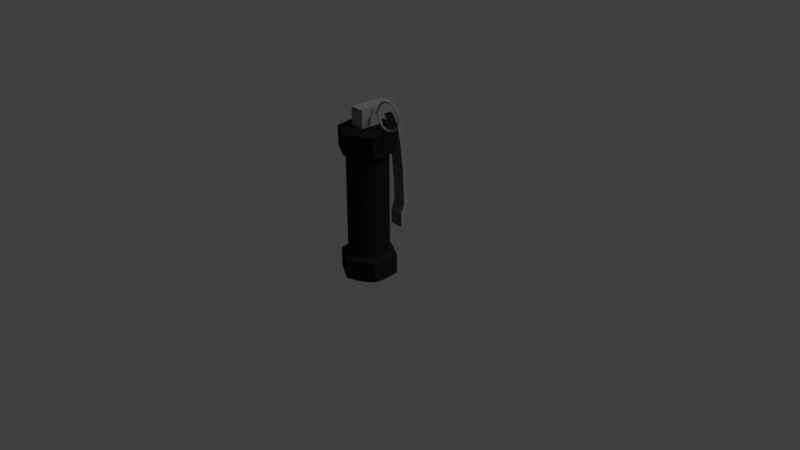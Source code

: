 # Source: flashbang1.blend  (saved by Blender 2.79.0; exported with 4.5.12 LTS)
import bpy
from mathutils import Matrix  # noqa: F401  (used for matrix-valued properties, if any)

bpy.ops.wm.read_factory_settings(use_empty=True)
scene = bpy.context.scene
scene.name = 'Scene'

# ---- collections
col_collection_1 = bpy.data.collections.new('Collection 1'); scene.collection.children.link(col_collection_1)

# ---- materials (node trees are filled in below, after node groups)
mat_metal = bpy.data.materials.new('metal')
mat_metal.alpha_threshold = 0.0
mat_metal.use_transparent_shadow = False
mat_metal.diffuse_color = (0.25, 0.25, 0.25, 1.0)
mat_metal.roughness = 0.5
mat_paint = bpy.data.materials.new('paint')
mat_paint.alpha_threshold = 0.0
mat_paint.use_transparent_shadow = False
mat_paint.diffuse_color = (0.0125, 0.0125, 0.0125, 1.0)
mat_paint.roughness = 0.5
mat_paint.specular_intensity = 0.125

# ---- node groups
ng_auto_smooth = bpy.data.node_groups.new('Auto Smooth', 'GeometryNodeTree')
_s = ng_auto_smooth.interface.new_socket(name='Geometry', in_out='OUTPUT', socket_type='NodeSocketGeometry')
_s = ng_auto_smooth.interface.new_socket(name='Geometry', in_out='INPUT', socket_type='NodeSocketGeometry')
_s = ng_auto_smooth.interface.new_socket(name='Angle', in_out='INPUT', socket_type='NodeSocketFloat')
_s.subtype = 'ANGLE'
_s.min_value = 0.0
_s.max_value = 3.142
ng_auto_smooth.is_modifier = True
_N = ng_auto_smooth.nodes; _L = ng_auto_smooth.links
n0 = _N.new('NodeGroupOutput'); n0.name = 'Group Output'; n0.location = (480, -100)
n1 = _N.new('NodeGroupInput'); n1.name = 'Group Input'; n1.location = (-420, -300)
n2 = _N.new('NodeGroupInput'); n2.name = 'Group Input.001'; n2.location = (-60, -100)
n3 = _N.new('GeometryNodeSetShadeSmooth'); n3.name = 'Set Shade Smooth'; n3.location = (120, -100)
n3.domain = 'EDGE'
n4 = _N.new('GeometryNodeSetShadeSmooth'); n4.name = 'Set Shade Smooth.001'; n4.location = (300, -100)
n5 = _N.new('GeometryNodeInputMeshEdgeAngle'); n5.name = 'Edge Angle'; n5.location = (-420, -220)
n6 = _N.new('GeometryNodeInputEdgeSmooth'); n6.name = 'Is Edge Smooth'; n6.location = (-60, -160)
n7 = _N.new('GeometryNodeInputShadeSmooth'); n7.name = 'Is Face Smooth'; n7.location = (-240, -340)
n8 = _N.new('FunctionNodeBooleanMath'); n8.name = 'Boolean Math'; n8.location = (-60, -220)
n9 = _N.new('FunctionNodeCompare'); n9.name = 'Compare'; n9.location = (-240, -180)
n9.operation = 'LESS_EQUAL'
_L.new(n5.outputs[0], n9.inputs[0])
_L.new(n4.outputs[0], n0.inputs[0])
_L.new(n1.outputs[1], n9.inputs[1])
_L.new(n9.outputs[0], n8.inputs[0])
_L.new(n7.outputs[0], n8.inputs[1])
_L.new(n2.outputs[0], n3.inputs[0])
_L.new(n6.outputs[0], n3.inputs[1])
_L.new(n3.outputs[0], n4.inputs[0])
_L.new(n8.outputs[0], n3.inputs[2])
n0.is_active_output = True

# ---- material node trees

# ---- world
world_world = bpy.data.worlds.new('World'); scene.world = world_world
world_world.color = (0.05088, 0.05088, 0.05088)
world_world.use_sun_shadow = False
world_world.sun_shadow_jitter_overblur = 0.0
world_world.cycles.sampling_method = 'MANUAL'

# ---- cameras
cam_camera = bpy.data.cameras.new('Camera')
cam_camera.clip_end = 100.0
cam_camera.lens = 35.0
cam_camera.sensor_width = 32.0
cam_camera.sensor_height = 18.0
cam_camera.ortho_scale = 7.314
cam_camera.dof.focus_distance = 0.0
cam_camera.dof.aperture_fstop = 128.0

# ---- lights
light_lamp = bpy.data.lights.new('Lamp', 'SUN')
light_lamp.transmission_factor = 0.0
light_lamp.cutoff_distance = 30.0
light_lamp.angle = 0.1993
light_lamp.energy = 1.0
light_lamp.shadow_buffer_clip_start = 1.001
light_lamp.shadow_soft_size = 0.1
light_lamp.shadow_cascade_max_distance = 1000.0

# ---- meshes
me_cylinder = bpy.data.meshes.new('Cylinder')
me_cylinder.from_pydata([(0.5625, 0.0, 1.95), (0.5562, -0.01083, 1.95), (0.5437, -0.01083, 1.95), (0.5375, -1.531e-18, 1.95), (0.5437, 0.01083, 1.95), (0.5562, 0.01083, 1.95), (0.5482, -1.169e-08, 2.022), (0.5425, -0.01083, 2.019), (0.5309, -0.01083, 2.015), (0.5251, -1.013e-08, 2.012), (0.5309, 0.01083, 2.015), (0.5425, 0.01083, 2.019), (0.5076, -2.16e-08, 2.083), (0.5032, -0.01083, 2.078), (0.4943, -0.01083, 2.069), (0.4899, -1.872e-08, 2.065), (0.4943, 0.01083, 2.069), (0.5032, 0.01083, 2.078), (0.4468, -2.822e-08, 2.123), (0.4444, -0.01083, 2.117), (0.4396, -0.01083, 2.106), (0.4372, -2.446e-08, 2.1), (0.4396, 0.01083, 2.106), (0.4444, 0.01083, 2.117), (0.375, -3.055e-08, 2.138), (0.375, -0.01083, 2.131), (0.375, -0.01083, 2.119), (0.375, -2.647e-08, 2.112), (0.375, 0.01083, 2.119), (0.375, 0.01083, 2.131), (0.3032, -2.822e-08, 2.123), (0.3056, -0.01083, 2.117), (0.3104, -0.01083, 2.106), (0.3128, -2.446e-08, 2.1), (0.3104, 0.01083, 2.106), (0.3056, 0.01083, 2.117), (0.2424, -2.16e-08, 2.083), (0.2468, -0.01083, 2.078), (0.2557, -0.01083, 2.069), (0.2601, -1.872e-08, 2.065), (0.2557, 0.01083, 2.069), (0.2468, 0.01083, 2.078), (0.2018, -1.169e-08, 2.022), (0.2075, -0.01083, 2.019), (0.2191, -0.01083, 2.015), (0.2249, -1.013e-08, 2.012), (0.2191, 0.01083, 2.015), (0.2075, 0.01083, 2.019), (0.1875, -2.671e-15, 1.95), (0.1938, -0.01083, 1.95), (0.2062, -0.01083, 1.95), (0.2125, -2.316e-15, 1.95), (0.2062, 0.01083, 1.95), (0.1938, 0.01083, 1.95), (0.2018, 1.169e-08, 1.878), (0.2075, -0.01083, 1.881), (0.2191, -0.01083, 1.885), (0.2249, 1.013e-08, 1.888), (0.2191, 0.01083, 1.885), (0.2075, 0.01083, 1.881), (0.2424, 2.16e-08, 1.817), (0.2468, -0.01083, 1.822), (0.2557, -0.01083, 1.831), (0.2601, 1.872e-08, 1.835), (0.2557, 0.01083, 1.831), (0.2468, 0.01083, 1.822), (0.3032, 2.822e-08, 1.777), (0.3056, -0.01083, 1.783), (0.3104, -0.01083, 1.794), (0.3128, 2.446e-08, 1.8), (0.3104, 0.01083, 1.794), (0.3056, 0.01083, 1.783), (0.375, 3.055e-08, 1.763), (0.375, -0.01083, 1.769), (0.375, -0.01083, 1.781), (0.375, 2.647e-08, 1.788), (0.375, 0.01083, 1.781), (0.375, 0.01083, 1.769), (0.4468, 2.822e-08, 1.777), (0.4444, -0.01083, 1.783), (0.4396, -0.01083, 1.794), (0.4372, 2.446e-08, 1.8), (0.4396, 0.01083, 1.794), (0.4444, 0.01083, 1.783), (0.5076, 2.16e-08, 1.817), (0.5032, -0.01083, 1.822), (0.4943, -0.01083, 1.831), (0.4899, 1.872e-08, 1.835), (0.4943, 0.01083, 1.831), (0.5032, 0.01083, 1.822), (0.5482, 1.169e-08, 1.878), (0.5425, -0.01083, 1.881), (0.5309, -0.01083, 1.885), (0.5251, 1.013e-08, 1.888), (0.5309, 0.01083, 1.885), (0.5425, 0.01083, 1.881), (-3.644e-10, 0.2688, 0.0875), (-3.644e-10, 0.2688, 1.412), (0.06956, 0.2596, 0.0875), (0.06956, 0.2596, 1.412), (0.1344, 0.2327, 0.0875), (0.1344, 0.2327, 1.412), (0.19, 0.19, 0.0875), (0.19, 0.19, 1.412), (0.2327, 0.1344, 0.0875), (0.2327, 0.1344, 1.412), (0.2596, 0.06956, 0.0875), (0.2596, 0.06956, 1.412), (0.2688, 2.288e-08, 0.0875), (0.2688, 2.288e-08, 1.412), (0.2596, -0.06956, 0.0875), (0.2596, -0.06956, 1.412), (0.2327, -0.1344, 0.0875), (0.2327, -0.1344, 1.412), (0.19, -0.19, 0.0875), (0.19, -0.19, 1.412), (0.1344, -0.2327, 0.0875), (0.1344, -0.2327, 1.412), (0.06956, -0.2596, 0.0875), (0.06956, -0.2596, 1.412), (1.043e-07, -0.2688, 0.0875), (1.043e-07, -0.2688, 1.412), (-0.06956, -0.2596, 0.0875), (-0.06956, -0.2596, 1.412), (-0.1344, -0.2327, 0.0875), (-0.1344, -0.2327, 1.412), (-0.19, -0.19, 0.0875), (-0.19, -0.19, 1.412), (-0.2327, -0.1344, 0.0875), (-0.2327, -0.1344, 1.412), (-0.2596, -0.06956, 0.0875), (-0.2596, -0.06956, 1.412), (-0.2688, -1.224e-07, 0.0875), (-0.2688, -1.224e-07, 1.412), (-0.2596, 0.06956, 0.0875), (-0.2596, 0.06956, 1.412), (-0.2327, 0.1344, 0.0875), (-0.2327, 0.1344, 1.412), (-0.19, 0.19, 0.0875), (-0.19, 0.19, 1.412), (-0.1344, 0.2327, 0.0875), (-0.1344, 0.2327, 1.412), (-0.06956, 0.2596, 0.0875), (-0.06956, 0.2596, 1.412), (-7.451e-09, 0.375, 0.0375), (0.3248, 0.1875, 0.0375), (0.3248, -0.1875, 0.0375), (1.386e-07, -0.375, 0.0375), (-0.3248, -0.1875, 0.0375), (-0.3248, 0.1875, 0.0375), (-7.451e-09, 0.375, 1.462), (0.3248, 0.1875, 1.462), (0.3248, -0.1875, 1.462), (1.386e-07, -0.375, 1.462), (-0.3248, -0.1875, 1.462), (-0.3248, 0.1875, 1.462), (-0.3248, 0.1875, -0.2125), (-0.3248, -0.1875, -0.2125), (1.386e-07, -0.375, -0.2125), (0.3248, -0.1875, -0.2125), (0.3248, 0.1875, -0.2125), (-7.451e-09, 0.375, -0.2125), (-7.451e-09, 0.375, 1.712), (0.3248, 0.1875, 1.712), (0.3248, -0.1875, 1.712), (1.386e-07, -0.375, 1.712), (-0.3248, -0.1875, 1.712), (-0.3248, 0.1875, 1.712), (-3.644e-10, 0.2688, 1.762), (0.06956, 0.2596, 1.762), (0.1344, 0.2327, 1.762), (0.19, 0.19, 1.762), (0.2327, 0.1344, 1.762), (0.2596, 0.06956, 1.762), (0.2688, 2.288e-08, 1.762), (0.2596, -0.06956, 1.762), (0.2327, -0.1344, 1.762), (0.19, -0.19, 1.762), (0.1344, -0.2327, 1.762), (0.06956, -0.2596, 1.762), (1.043e-07, -0.2688, 1.762), (-0.06956, -0.2596, 1.762), (-0.1344, -0.2327, 1.762), (-0.19, -0.19, 1.762), (-0.2327, -0.1344, 1.762), (-0.2596, -0.06956, 1.762), (-0.2688, -1.224e-07, 1.762), (-0.2596, 0.06956, 1.762), (-0.2327, 0.1344, 1.762), (-0.19, 0.19, 1.762), (-0.1344, 0.2327, 1.762), (-0.06956, 0.2596, 1.762), (-3.644e-10, 0.2688, -0.2625), (0.06956, 0.2596, -0.2625), (0.1344, 0.2327, -0.2625), (0.19, 0.19, -0.2625), (0.2327, 0.1344, -0.2625), (0.2596, 0.06956, -0.2625), (0.2688, 2.288e-08, -0.2625), (0.2596, -0.06956, -0.2625), (0.2327, -0.1344, -0.2625), (0.19, -0.19, -0.2625), (0.1344, -0.2327, -0.2625), (0.06956, -0.2596, -0.2625), (1.043e-07, -0.2688, -0.2625), (-0.06956, -0.2596, -0.2625), (-0.1344, -0.2327, -0.2625), (-0.19, -0.19, -0.2625), (-0.2327, -0.1344, -0.2625), (-0.2596, -0.06956, -0.2625), (-0.2688, -1.224e-07, -0.2625), (-0.2596, 0.06956, -0.2625), (-0.2327, 0.1344, -0.2625), (-0.19, 0.19, -0.2625), (-0.1344, 0.2327, -0.2625), (-0.06956, 0.2596, -0.2625), (7.979e-09, 0.06719, 1.762), (0.01739, 0.0649, 1.762), (0.03359, 0.05819, 1.762), (0.04751, 0.04751, 1.762), (0.05819, 0.03359, 1.762), (0.0649, 0.01739, 1.762), (0.06719, -1.77e-08, 1.762), (0.0649, -0.01739, 1.762), (0.05819, -0.03359, 1.762), (0.04751, -0.04751, 1.762), (0.03359, -0.05819, 1.762), (0.01739, -0.0649, 1.762), (3.414e-08, -0.06719, 1.762), (-0.01739, -0.0649, 1.762), (-0.03359, -0.05819, 1.762), (-0.04751, -0.04751, 1.762), (-0.05819, -0.03359, 1.762), (-0.0649, -0.01739, 1.762), (-0.06719, -5.401e-08, 1.762), (-0.0649, 0.01739, 1.762), (-0.05819, 0.03359, 1.762), (-0.04751, 0.04751, 1.762), (-0.03359, 0.05819, 1.762), (-0.01739, 0.0649, 1.762), (-0.09375, -0.1562, 1.75), (-0.09375, -0.1562, 2.0), (-0.09375, 0.1562, 1.75), (-0.09375, 0.1562, 2.0), (0.09375, -0.1562, 1.75), (0.09375, -0.1562, 2.0), (0.09375, 0.1562, 1.75), (0.09375, 0.1562, 2.0), (-0.09375, -0.1562, 1.875), (-0.09375, 0.1562, 1.875), (0.09375, 0.1562, 1.875), (0.09375, -0.1562, 1.875), (-0.09375, 0.3313, 2.0), (0.09375, 0.3313, 2.0), (-0.09375, 0.2812, 1.875), (0.09375, 0.2812, 1.875), (0.09375, 0.5815, 0.5024), (0.09375, 0.5793, 0.6982), (0.09375, 0.5729, 0.8906), (0.09375, 0.5624, 1.076), (0.09375, 0.548, 1.252), (0.09375, 0.5298, 1.416), (0.09375, 0.5082, 1.563), (0.09375, 0.4836, 1.692), (0.09375, 0.4565, 1.801), (0.09375, 0.4271, 1.888), (0.09375, 0.3962, 1.951), (0.09375, 0.3641, 1.99), (-0.09375, 0.5815, 0.5024), (-0.09375, 0.5793, 0.6982), (-0.09375, 0.5729, 0.8906), (-0.09375, 0.5624, 1.076), (-0.09375, 0.548, 1.252), (-0.09375, 0.5298, 1.416), (-0.09375, 0.5082, 1.563), (-0.09375, 0.4836, 1.692), (-0.09375, 0.4565, 1.801), (-0.09375, 0.4271, 1.888), (-0.09375, 0.3962, 1.951), (-0.09375, 0.3641, 1.99), (0.09375, 0.5315, 0.3774), (0.09375, 0.5293, 0.5732), (0.09375, 0.5229, 0.7656), (0.09375, 0.5124, 0.9514), (0.09375, 0.498, 1.127), (0.09375, 0.4798, 1.291), (0.09375, 0.4582, 1.438), (0.09375, 0.4336, 1.567), (0.09375, 0.4065, 1.676), (0.09375, 0.3771, 1.763), (0.09375, 0.3462, 1.826), (0.09375, 0.3141, 1.865), (-0.09375, 0.5315, 0.3774), (-0.09375, 0.5293, 0.5732), (-0.09375, 0.5229, 0.7656), (-0.09375, 0.5124, 0.9514), (-0.09375, 0.498, 1.127), (-0.09375, 0.4798, 1.291), (-0.09375, 0.4582, 1.438), (-0.09375, 0.4336, 1.567), (-0.09375, 0.4065, 1.676), (-0.09375, 0.3771, 1.763), (-0.09375, 0.3462, 1.826), (-0.09375, 0.3141, 1.865), (-0.07031, -0.155, 2.0), (0.07031, -0.155, 2.0), (-0.07031, -0.1567, 1.994), (0.07031, -0.1567, 1.994), (-0.07031, -0.1612, 1.989), (0.07031, -0.1612, 1.989), (-0.07031, -0.1675, 1.987), (0.07031, -0.1675, 1.987), (-0.07031, -0.1737, 1.989), (0.07031, -0.1737, 1.989), (-0.07031, -0.1783, 1.994), (0.07031, -0.1783, 1.994), (-0.07031, -0.18, 2.0), (0.07031, -0.18, 2.0), (-0.07031, -0.1783, 2.006), (0.07031, -0.1783, 2.006), (-0.07031, -0.1738, 2.011), (0.07031, -0.1738, 2.011), (-0.07031, -0.1675, 2.013), (0.07031, -0.1675, 2.013), (-0.07031, -0.1612, 2.011), (0.07031, -0.1612, 2.011), (-0.07031, -0.1567, 2.006), (0.07031, -0.1567, 2.006), (0.3248, 0.0625, 1.447), (0.3248, -0.0625, 1.447), (0.3248, 0.0625, 1.728), (0.3248, -0.0625, 1.728), (0.3248, 0.0625, -0.2281), (0.3248, -0.0625, -0.2281), (0.3248, -0.0625, 0.05313), (0.3248, 0.0625, 0.05313), (0.2165, -0.25, 1.447), (0.1083, -0.3125, 1.447), (0.2165, -0.25, 1.728), (0.1083, -0.3125, 1.728), (0.1083, -0.3125, -0.2281), (0.2165, -0.25, -0.2281), (0.1083, -0.3125, 0.05313), (0.2165, -0.25, 0.05313), (-0.2165, -0.25, 1.447), (-0.1083, -0.3125, 1.447), (-0.1083, -0.3125, 1.728), (-0.2165, -0.25, 1.728), (-0.2165, -0.25, -0.2281), (-0.1083, -0.3125, -0.2281), (-0.2165, -0.25, 0.05313), (-0.1083, -0.3125, 0.05313), (-0.3248, -0.0625, 1.447), (-0.3248, 0.0625, 1.447), (-0.3248, -0.0625, 1.728), (-0.3248, 0.0625, 1.728), (-0.3248, 0.0625, -0.2281), (-0.3248, -0.0625, -0.2281), (-0.3248, -0.0625, 0.05313), (-0.3248, 0.0625, 0.05313), (-0.1083, 0.3125, 1.447), (-0.2165, 0.25, 1.447), (-0.1083, 0.3125, 1.728), (-0.2165, 0.25, 1.728), (-0.1083, 0.3125, -0.2281), (-0.2165, 0.25, -0.2281), (-0.1083, 0.3125, 0.05313), (-0.2165, 0.25, 0.05313), (0.2165, 0.25, 1.447), (0.1083, 0.3125, 1.447), (0.1083, 0.3125, 1.728), (0.2165, 0.25, 1.728), (0.1083, 0.3125, -0.2281), (0.2165, 0.25, -0.2281), (0.2165, 0.25, 0.05313), (0.1083, 0.3125, 0.05313), (0.09375, 0.4793, 0.4476), (0.09375, 0.4815, 0.2518), (-0.09375, 0.4793, 0.4476), (-0.09375, 0.4815, 0.2518), (0.05, 0.0075, 1.95), (0.2, 0.0075, 1.95), (0.05, 0.006495, 1.946), (0.2, 0.006495, 1.946), (0.05, 0.00375, 1.944), (0.2, 0.00375, 1.944), (0.05, -3.278e-10, 1.942), (0.2, -3.278e-10, 1.942), (0.05, -0.00375, 1.944), (0.2, -0.00375, 1.944), (0.05, -0.006495, 1.946), (0.2, -0.006495, 1.946), (0.05, -0.0075, 1.95), (0.2, -0.0075, 1.95), (0.05, -0.006495, 1.954), (0.2, -0.006495, 1.954), (0.05, -0.00375, 1.956), (0.2, -0.00375, 1.956), (0.05, -3.487e-09, 1.958), (0.2, -3.487e-09, 1.958), (0.05, 0.00375, 1.956), (0.2, 0.00375, 1.956), (0.05, 0.006495, 1.954), (0.2, 0.006495, 1.954), (0.3395, -0.01083, 2.129), (0.3419, 0.01083, 2.116), (0.3431, -2.547e-08, 2.11), (0.3382, -2.938e-08, 2.135), (0.3395, 0.01083, 2.129), (0.3419, -0.01083, 2.116), (0.4069, -2.547e-08, 2.11), (0.4105, 0.01083, 2.129), (0.4081, 0.01083, 2.116), (0.4081, -0.01083, 2.116), (0.4118, -2.938e-08, 2.135), (0.4105, -0.01083, 2.129), (0.4762, 0.01083, 2.102), (0.4692, -0.01083, 2.091), (0.4797, -2.491e-08, 2.107), (0.4692, 0.01083, 2.091), (0.4762, -0.01083, 2.102), (0.4658, -2.159e-08, 2.086), (0.5161, -0.01083, 2.044), (0.5265, -0.01083, 2.051), (0.5161, 0.01083, 2.044), (0.5317, -1.665e-08, 2.055), (0.5108, -1.443e-08, 2.041), (0.5265, 0.01083, 2.051), (0.2842, -2.159e-08, 2.086), (0.2738, 0.01083, 2.102), (0.2703, -2.491e-08, 2.107), (0.2808, -0.01083, 2.091), (0.2808, 0.01083, 2.091), (0.2738, -0.01083, 2.102), (0.2235, -0.01083, 2.051), (0.2392, -1.443e-08, 2.041), (0.2339, 0.01083, 2.044), (0.2339, -0.01083, 2.044), (0.2235, 0.01083, 2.051), (0.2183, -1.665e-08, 2.055), (0.2086, 0.01083, 1.983), (0.1901, -5.845e-09, 1.987), (0.2086, -0.01083, 1.983), (0.1963, -0.01083, 1.986), (0.2148, -5.066e-09, 1.982), (0.1963, 0.01083, 1.986), (0.2086, -0.01083, 1.917), (0.1963, 0.01083, 1.914), (0.1963, -0.01083, 1.914), (0.2148, 5.066e-09, 1.918), (0.2086, 0.01083, 1.917), (0.1901, 5.845e-09, 1.913), (0.2339, -0.01083, 1.856), (0.2339, 0.01083, 1.856), (0.2235, -0.01083, 1.849), (0.2392, 1.443e-08, 1.859), (0.2183, 1.665e-08, 1.845), (0.2235, 0.01083, 1.849), (0.2738, 0.01083, 1.798), (0.2738, -0.01083, 1.798), (0.2842, 2.159e-08, 1.814), (0.2703, 2.491e-08, 1.793), (0.2808, 0.01083, 1.809), (0.2808, -0.01083, 1.809), (0.3419, -0.01083, 1.784), (0.3419, 0.01083, 1.784), (0.3395, 0.01083, 1.771), (0.3382, 2.938e-08, 1.765), (0.3395, -0.01083, 1.771), (0.3431, 2.547e-08, 1.79), (0.4118, 2.938e-08, 1.765), (0.4069, 2.547e-08, 1.79), (0.4105, 0.01083, 1.771), (0.4105, -0.01083, 1.771), (0.4081, 0.01083, 1.784), (0.4081, -0.01083, 1.784), (0.4692, 0.01083, 1.809), (0.4692, -0.01083, 1.809), (0.4762, 0.01083, 1.798), (0.4762, -0.01083, 1.798), (0.4797, 2.491e-08, 1.793), (0.4658, 2.159e-08, 1.814), (0.5108, 1.443e-08, 1.859), (0.5317, 1.665e-08, 1.845), (0.5265, 0.01083, 1.849), (0.5161, -0.01083, 1.856), (0.5161, 0.01083, 1.856), (0.5265, -0.01083, 1.849), (0.5537, -0.01083, 1.914), (0.5537, 0.01083, 1.914), (0.5414, -0.01083, 1.917), (0.5599, 5.845e-09, 1.913), (0.5414, 0.01083, 1.917), (0.5352, 5.066e-09, 1.918), (0.5537, 0.01083, 1.986), (0.5537, -0.01083, 1.986), (0.5414, 0.01083, 1.983), (0.5599, -5.845e-09, 1.987), (0.5414, -0.01083, 1.983), (0.5352, -5.066e-09, 1.982)], [], [(497, 6, 7, 495), (495, 7, 8, 498), (498, 8, 9, 499), (499, 9, 10, 496), (496, 10, 11, 494), (497, 494, 11, 6), (425, 12, 13, 423), (423, 13, 14, 422), (422, 14, 15, 426), (426, 15, 16, 424), (424, 16, 17, 427), (427, 17, 12, 425), (418, 18, 19, 420), (420, 19, 20, 417), (417, 20, 21, 421), (421, 21, 22, 419), (419, 22, 23, 416), (416, 23, 18, 418), (414, 24, 25, 415), (415, 25, 26, 413), (413, 26, 27, 410), (410, 27, 28, 412), (412, 28, 29, 411), (411, 29, 24, 414), (407, 30, 31, 404), (404, 31, 32, 409), (409, 32, 33, 406), (406, 33, 34, 405), (405, 34, 35, 408), (408, 35, 30, 407), (430, 36, 37, 433), (433, 37, 38, 431), (431, 38, 39, 428), (428, 39, 40, 432), (432, 40, 41, 429), (429, 41, 36, 430), (439, 42, 43, 434), (434, 43, 44, 437), (437, 44, 45, 435), (435, 45, 46, 436), (436, 46, 47, 438), (438, 47, 42, 439), (441, 48, 49, 443), (443, 49, 50, 442), (442, 50, 51, 444), (444, 51, 52, 440), (440, 52, 53, 445), (445, 53, 48, 441), (451, 54, 55, 448), (448, 55, 56, 446), (446, 56, 57, 449), (449, 57, 58, 450), (450, 58, 59, 447), (447, 59, 54, 451), (456, 60, 61, 454), (454, 61, 62, 452), (452, 62, 63, 455), (455, 63, 64, 453), (453, 64, 65, 457), (457, 65, 60, 456), (461, 66, 67, 459), (459, 67, 68, 463), (463, 68, 69, 460), (460, 69, 70, 462), (462, 70, 71, 458), (458, 71, 66, 461), (467, 72, 73, 468), (468, 73, 74, 464), (464, 74, 75, 469), (469, 75, 76, 465), (465, 76, 77, 466), (466, 77, 72, 467), (470, 78, 79, 473), (473, 79, 80, 475), (475, 80, 81, 471), (471, 81, 82, 474), (474, 82, 83, 472), (472, 83, 78, 470), (480, 84, 85, 479), (479, 85, 86, 477), (477, 86, 87, 481), (481, 87, 88, 476), (476, 88, 89, 478), (478, 89, 84, 480), (483, 90, 91, 487), (487, 91, 92, 485), (485, 92, 93, 482), (482, 93, 94, 486), (486, 94, 95, 484), (484, 95, 90, 483), (491, 0, 1, 488), (488, 1, 2, 490), (490, 2, 3, 493), (493, 3, 4, 492), (492, 4, 5, 489), (489, 5, 0, 491), (96, 97, 99, 98), (98, 99, 101, 100), (100, 101, 103, 102), (102, 103, 105, 104), (104, 105, 107, 106), (106, 107, 109, 108), (108, 109, 111, 110), (110, 111, 113, 112), (112, 113, 115, 114), (114, 115, 117, 116), (116, 117, 119, 118), (118, 119, 121, 120), (120, 121, 123, 122), (122, 123, 125, 124), (124, 125, 127, 126), (126, 127, 129, 128), (128, 129, 131, 130), (130, 131, 133, 132), (132, 133, 135, 134), (134, 135, 137, 136), (136, 137, 139, 138), (138, 139, 141, 140), (107, 151, 109), (140, 141, 143, 142), (142, 143, 97, 96), (105, 151, 107), (97, 143, 150), (143, 141, 150), (141, 139, 155), (155, 139, 137), (363, 361, 155, 167), (99, 97, 150), (101, 99, 150), (101, 151, 103), (105, 103, 151), (371, 163, 151, 368), (109, 152, 111), (111, 152, 113), (331, 164, 152, 329), (113, 152, 115), (115, 152, 117), (117, 153, 119), (119, 153, 121), (339, 165, 153, 337), (121, 153, 123), (123, 153, 125), (125, 154, 127), (127, 154, 129), (347, 166, 154, 344), (129, 154, 131), (131, 154, 133), (133, 155, 135), (135, 155, 137), (355, 167, 155, 353), (191, 168, 162), (191, 162, 190), (153, 117, 337), (190, 167, 189), (188, 189, 167), (187, 188, 167), (186, 187, 167), (336, 337, 117), (186, 166, 185), (184, 185, 166), (183, 184, 166), (182, 183, 166), (152, 336, 117), (182, 165, 181), (180, 181, 165), (179, 180, 165), (178, 179, 165), (152, 109, 329), (178, 164, 177), (176, 177, 164), (175, 176, 164), (174, 175, 164), (328, 329, 109), (174, 163, 173), (172, 173, 163), (171, 172, 163), (170, 171, 163), (151, 328, 109), (170, 162, 169), (168, 169, 162), (199, 159, 200), (199, 198, 159), (101, 368, 151), (198, 197, 160), (197, 196, 160), (196, 195, 160), (195, 194, 160), (369, 368, 101), (194, 193, 161), (193, 192, 161), (192, 215, 161), (215, 214, 161), (150, 369, 101), (214, 213, 156), (213, 212, 156), (212, 211, 156), (211, 210, 156), (141, 360, 150), (210, 209, 157), (209, 208, 157), (208, 207, 157), (207, 206, 157), (361, 360, 141), (206, 205, 158), (205, 204, 158), (204, 203, 158), (203, 202, 158), (155, 361, 141), (202, 201, 159), (201, 200, 159), (332, 160, 145, 335), (372, 161, 144, 375), (341, 159, 146, 343), (365, 156, 149, 367), (356, 359, 149, 156), (349, 158, 147, 351), (96, 144, 142), (142, 144, 140), (155, 133, 353), (140, 149, 138), (138, 149, 136), (136, 149, 134), (134, 149, 132), (352, 353, 133), (132, 148, 130), (130, 148, 128), (128, 148, 126), (126, 148, 124), (154, 352, 133), (124, 147, 122), (122, 147, 120), (120, 147, 118), (118, 147, 116), (125, 153, 345), (116, 146, 114), (114, 146, 112), (112, 146, 110), (110, 146, 108), (344, 125, 345), (108, 145, 106), (106, 145, 104), (104, 145, 102), (102, 145, 100), (154, 125, 344), (100, 144, 98), (98, 144, 96), (192, 193, 194, 195, 196, 197, 198, 199, 200, 201, 202, 203, 204, 205, 206, 207, 208, 209, 210, 211, 212, 213, 214, 215), (181, 180, 228, 229), (174, 173, 221, 222), (189, 188, 236, 237), (182, 181, 229, 230), (175, 174, 222, 223), (190, 189, 237, 238), (183, 182, 230, 231), (176, 175, 223, 224), (191, 190, 238, 239), (169, 168, 216, 217), (184, 183, 231, 232), (177, 176, 224, 225), (168, 191, 239, 216), (170, 169, 217, 218), (185, 184, 232, 233), (178, 177, 225, 226), (171, 170, 218, 219), (186, 185, 233, 234), (179, 178, 226, 227), (172, 171, 219, 220), (187, 186, 234, 235), (180, 179, 227, 228), (173, 172, 220, 221), (188, 187, 235, 236), (248, 241, 243, 249), (250, 249, 254, 255), (250, 247, 245, 251), (251, 245, 241, 248), (247, 243, 241, 245), (244, 251, 248, 240), (246, 250, 251, 244), (242, 249, 250, 246), (240, 248, 249, 242), (243, 247, 253, 252), (247, 250, 255, 253), (249, 243, 252, 254), (280, 292, 268, 256), (292, 293, 268), (268, 293, 294, 269), (269, 294, 295, 270), (270, 295, 296, 271), (271, 296, 297, 272), (272, 297, 298, 273), (273, 298, 299, 274), (274, 299, 300, 275), (275, 300, 301, 276), (276, 301, 302, 277), (277, 302, 303, 278), (278, 303, 254, 279), (254, 252, 279), (280, 256, 281), (256, 257, 282, 281), (257, 258, 283, 282), (258, 259, 284, 283), (259, 260, 285, 284), (260, 261, 286, 285), (261, 262, 287, 286), (262, 263, 288, 287), (263, 264, 289, 288), (264, 265, 290, 289), (265, 266, 291, 290), (266, 267, 255, 291), (255, 267, 253), (293, 292, 379, 378), (281, 282, 294, 293), (282, 283, 295, 294), (283, 284, 296, 295), (284, 285, 297, 296), (285, 286, 298, 297), (286, 287, 299, 298), (287, 288, 300, 299), (288, 289, 301, 300), (289, 290, 302, 301), (290, 291, 303, 302), (254, 303, 291, 255), (252, 253, 267, 279), (266, 278, 279, 267), (265, 277, 278, 266), (264, 276, 277, 265), (263, 275, 276, 264), (262, 274, 275, 263), (261, 273, 274, 262), (260, 272, 273, 261), (259, 271, 272, 260), (258, 270, 271, 259), (257, 269, 270, 258), (256, 268, 269, 257), (304, 305, 307, 306), (306, 307, 309, 308), (308, 309, 311, 310), (310, 311, 313, 312), (312, 313, 315, 314), (314, 315, 317, 316), (316, 317, 319, 318), (318, 319, 321, 320), (320, 321, 323, 322), (322, 323, 325, 324), (307, 305, 327, 325, 323, 321, 319, 317, 315, 313, 311, 309), (324, 325, 327, 326), (326, 327, 305, 304), (304, 306, 308, 310, 312, 314, 316, 318, 320, 322, 324, 326), (163, 330, 328, 151), (330, 331, 329, 328), (159, 333, 334, 146), (333, 332, 335, 334), (164, 338, 336, 152), (338, 339, 337, 336), (158, 340, 342, 147), (340, 341, 343, 342), (165, 346, 345, 153), (346, 347, 344, 345), (157, 348, 350, 148), (348, 349, 351, 350), (166, 354, 352, 154), (354, 355, 353, 352), (157, 148, 358, 357), (357, 358, 359, 356), (162, 150, 360, 362), (362, 360, 361, 363), (161, 364, 366, 144), (364, 365, 367, 366), (162, 370, 369, 150), (370, 371, 368, 369), (160, 373, 374, 145), (373, 372, 375, 374), (377, 376, 378, 379), (281, 293, 378, 376), (292, 280, 377, 379), (280, 281, 376, 377), (354, 186, 355), (186, 354, 166), (355, 186, 167), (167, 190, 363), (363, 190, 362), (190, 162, 362), (166, 347, 182), (347, 346, 182), (182, 346, 165), (165, 339, 178), (339, 338, 178), (178, 338, 164), (164, 331, 174), (331, 330, 174), (174, 330, 163), (163, 371, 170), (371, 370, 170), (170, 370, 162), (149, 359, 132), (359, 358, 132), (132, 358, 148), (149, 140, 367), (367, 140, 366), (140, 144, 366), (144, 100, 375), (375, 100, 374), (100, 145, 374), (145, 108, 335), (335, 108, 334), (108, 146, 334), (148, 350, 124), (350, 351, 124), (147, 124, 351), (147, 342, 116), (342, 343, 116), (146, 116, 343), (156, 210, 356), (356, 210, 357), (157, 357, 210), (157, 206, 348), (348, 206, 349), (158, 349, 206), (158, 202, 340), (340, 202, 341), (159, 341, 202), (159, 198, 333), (333, 198, 332), (198, 160, 332), (160, 194, 373), (373, 194, 372), (194, 161, 372), (161, 214, 364), (364, 214, 365), (156, 365, 214), (380, 381, 383, 382), (382, 383, 385, 384), (384, 385, 387, 386), (386, 387, 389, 388), (388, 389, 391, 390), (390, 391, 393, 392), (392, 393, 395, 394), (394, 395, 397, 396), (396, 397, 399, 398), (398, 399, 401, 400), (400, 401, 403, 402), (402, 403, 381, 380), (380, 382, 384, 386, 388, 390, 392, 394, 396, 398, 400, 402), (29, 408, 407, 24), (28, 405, 408, 29), (27, 406, 405, 28), (26, 409, 406, 27), (25, 404, 409, 26), (24, 407, 404, 25), (23, 411, 414, 18), (22, 412, 411, 23), (21, 410, 412, 22), (20, 413, 410, 21), (19, 415, 413, 20), (18, 414, 415, 19), (17, 416, 418, 12), (16, 419, 416, 17), (15, 421, 419, 16), (14, 417, 421, 15), (13, 420, 417, 14), (12, 418, 420, 13), (11, 427, 425, 6), (10, 424, 427, 11), (9, 426, 424, 10), (8, 422, 426, 9), (7, 423, 422, 8), (6, 425, 423, 7), (35, 429, 430, 30), (34, 432, 429, 35), (33, 428, 432, 34), (32, 431, 428, 33), (31, 433, 431, 32), (30, 430, 433, 31), (41, 438, 439, 36), (40, 436, 438, 41), (39, 435, 436, 40), (38, 437, 435, 39), (37, 434, 437, 38), (36, 439, 434, 37), (47, 445, 441, 42), (46, 440, 445, 47), (45, 444, 440, 46), (44, 442, 444, 45), (43, 443, 442, 44), (42, 441, 443, 43), (53, 447, 451, 48), (52, 450, 447, 53), (51, 449, 450, 52), (50, 446, 449, 51), (49, 448, 446, 50), (48, 451, 448, 49), (59, 457, 456, 54), (58, 453, 457, 59), (57, 455, 453, 58), (56, 452, 455, 57), (55, 454, 452, 56), (54, 456, 454, 55), (65, 458, 461, 60), (64, 462, 458, 65), (63, 460, 462, 64), (62, 463, 460, 63), (61, 459, 463, 62), (60, 461, 459, 61), (71, 466, 467, 66), (70, 465, 466, 71), (69, 469, 465, 70), (68, 464, 469, 69), (67, 468, 464, 68), (66, 467, 468, 67), (77, 472, 470, 72), (76, 474, 472, 77), (75, 471, 474, 76), (74, 475, 471, 75), (73, 473, 475, 74), (72, 470, 473, 73), (83, 478, 480, 78), (82, 476, 478, 83), (81, 481, 476, 82), (80, 477, 481, 81), (79, 479, 477, 80), (78, 480, 479, 79), (89, 484, 483, 84), (88, 486, 484, 89), (87, 482, 486, 88), (86, 485, 482, 87), (85, 487, 485, 86), (84, 483, 487, 85), (95, 489, 491, 90), (94, 492, 489, 95), (93, 493, 492, 94), (92, 490, 493, 93), (91, 488, 490, 92), (90, 491, 488, 91), (0, 5, 494, 497), (4, 496, 494, 5), (3, 499, 496, 4), (2, 498, 499, 3), (1, 495, 498, 2), (0, 497, 495, 1)])
me_cylinder.polygons.foreach_set('use_smooth', [1, 1, 1, 1, 1, 1, 1, 1, 1, 1, 1, 1, 1, 1, 1, 1, 1, 1, 1, 1, 1, 1, 1, 1, 1, 1, 1, 1, 1, 1, 1, 1, 1, 1, 1, 1, 1, 1, 1, 1, 1, 1, 1, 1, 1, 1, 1, 1, 1, 1, 1, 1, 1, 1, 1, 1, 1, 1, 1, 1, 1, 1, 1, 1, 1, 1, 1, 1, 1, 1, 1, 1, 1, 1, 1, 1, 1, 1, 1, 1, 1, 1, 1, 1, 1, 1, 1, 1, 1, 1, 1, 1, 1, 1, 1, 1, 1, 1, 1, 1, 1, 1, 1, 1, 1, 1, 1, 1, 1, 1, 1, 1, 1, 1, 1, 1, 1, 1, 1, 1, 1, 1, 1, 1, 1, 1, 0, 1, 1, 1, 1, 0, 1, 1, 0, 1, 1, 1, 1, 0, 1, 1, 1, 1, 0, 1, 1, 1, 1, 0, 1, 1, 1, 1, 1, 1, 1, 1, 1, 1, 1, 1, 1, 1, 1, 1, 1, 1, 1, 1, 1, 1, 1, 1, 1, 1, 1, 1, 1, 1, 1, 1, 1, 1, 1, 1, 1, 1, 1, 1, 1, 1, 1, 1, 1, 1, 1, 1, 1, 1, 1, 1, 1, 1, 1, 1, 1, 1, 1, 1, 0, 0, 0, 0, 0, 0, 1, 1, 1, 1, 1, 1, 1, 1, 1, 1, 1, 1, 1, 1, 1, 1, 1, 1, 1, 1, 1, 1, 1, 1, 1, 1, 1, 1, 1, 1, 1, 0, 0, 0, 0, 0, 0, 0, 0, 0, 0, 0, 0, 0, 0, 0, 0, 0, 0, 0, 0, 0, 0, 0, 0, 0, 0, 0, 0, 0, 0, 0, 0, 0, 0, 0, 0, 0, 0, 0, 0, 0, 0, 0, 0, 0, 0, 0, 0, 0, 0, 0, 0, 0, 0, 0, 0, 0, 0, 0, 0, 0, 0, 0, 0, 1, 1, 1, 1, 1, 1, 1, 1, 1, 1, 1, 1, 1, 1, 1, 1, 1, 1, 1, 1, 1, 1, 1, 1, 1, 1, 1, 1, 1, 1, 1, 1, 1, 0, 1, 1, 0, 0, 0, 0, 0, 0, 0, 0, 0, 0, 0, 0, 0, 0, 0, 0, 0, 0, 0, 0, 0, 0, 0, 0, 0, 1, 1, 0, 0, 1, 1, 1, 1, 1, 1, 1, 1, 1, 1, 1, 1, 1, 1, 1, 1, 1, 1, 1, 1, 1, 1, 1, 1, 1, 1, 1, 1, 1, 1, 1, 1, 1, 1, 1, 1, 1, 1, 1, 1, 1, 1, 1, 1, 1, 1, 1, 1, 1, 1, 1, 1, 1, 1, 1, 1, 1, 1, 1, 1, 1, 1, 1, 1, 1, 1, 0, 1, 1, 1, 1, 1, 1, 1, 1, 1, 1, 1, 1, 1, 1, 1, 1, 1, 1, 1, 1, 1, 1, 1, 1, 1, 1, 1, 1, 1, 1, 1, 1, 1, 1, 1, 1, 1, 1, 1, 1, 1, 1, 1, 1, 1, 1, 1, 1, 1, 1, 1, 1, 1, 1, 1, 1, 1, 1, 1, 1, 1, 1, 1, 1, 1, 1, 1, 1, 1, 1, 1, 1, 1, 1, 1, 1, 1, 1, 1, 1, 1, 1, 1, 1, 1, 1, 1, 1, 1, 1, 1, 1, 1, 1, 1, 1])
me_cylinder.polygons.foreach_set('material_index', [0, 0, 0, 0, 0, 0, 0, 0, 0, 0, 0, 0, 0, 0, 0, 0, 0, 0, 0, 0, 0, 0, 0, 0, 0, 0, 0, 0, 0, 0, 0, 0, 0, 0, 0, 0, 0, 0, 0, 0, 0, 0, 0, 0, 0, 0, 0, 0, 0, 0, 0, 0, 0, 0, 0, 0, 0, 0, 0, 0, 0, 0, 0, 0, 0, 0, 0, 0, 0, 0, 0, 0, 0, 0, 0, 0, 0, 0, 0, 0, 0, 0, 0, 0, 0, 0, 0, 0, 0, 0, 0, 0, 0, 0, 0, 0, 1, 1, 1, 1, 1, 1, 1, 1, 1, 1, 1, 1, 1, 1, 1, 1, 1, 1, 1, 1, 1, 1, 1, 1, 1, 1, 1, 1, 1, 1, 1, 1, 1, 1, 1, 1, 1, 1, 1, 1, 1, 1, 1, 1, 1, 1, 1, 1, 1, 1, 1, 1, 1, 1, 1, 1, 1, 1, 1, 1, 1, 1, 1, 1, 1, 1, 1, 1, 1, 1, 1, 1, 1, 1, 1, 1, 1, 1, 1, 1, 1, 1, 1, 1, 1, 1, 1, 1, 1, 1, 1, 1, 1, 1, 1, 1, 1, 1, 1, 1, 1, 1, 1, 1, 1, 1, 1, 1, 1, 1, 1, 1, 1, 1, 1, 1, 1, 1, 1, 1, 1, 1, 1, 1, 1, 1, 1, 1, 1, 1, 1, 1, 1, 1, 1, 1, 1, 1, 1, 1, 1, 1, 1, 1, 1, 1, 1, 1, 1, 1, 1, 1, 1, 1, 1, 1, 1, 1, 1, 1, 1, 1, 1, 1, 1, 1, 1, 1, 1, 1, 1, 1, 1, 1, 1, 0, 0, 0, 0, 0, 0, 0, 0, 0, 0, 0, 0, 0, 0, 0, 0, 0, 0, 0, 0, 0, 0, 0, 0, 0, 0, 0, 0, 0, 0, 0, 0, 0, 0, 0, 0, 0, 0, 0, 0, 0, 0, 0, 0, 0, 0, 0, 0, 0, 0, 0, 0, 0, 0, 0, 0, 0, 0, 0, 0, 0, 0, 0, 0, 0, 0, 0, 0, 0, 0, 0, 0, 0, 0, 0, 0, 0, 1, 1, 1, 1, 1, 1, 1, 1, 1, 1, 1, 1, 1, 1, 1, 1, 1, 1, 1, 1, 1, 1, 1, 1, 0, 0, 0, 0, 1, 1, 1, 1, 1, 1, 1, 1, 1, 1, 1, 1, 1, 1, 1, 1, 1, 1, 1, 1, 1, 1, 1, 1, 1, 1, 1, 1, 1, 1, 1, 1, 1, 1, 1, 1, 1, 1, 1, 1, 1, 1, 1, 1, 1, 1, 1, 1, 1, 1, 1, 1, 1, 1, 0, 0, 0, 0, 0, 0, 0, 0, 0, 0, 0, 0, 0, 0, 0, 0, 0, 0, 0, 0, 0, 0, 0, 0, 0, 0, 0, 0, 0, 0, 0, 0, 0, 0, 0, 0, 0, 0, 0, 0, 0, 0, 0, 0, 0, 0, 0, 0, 0, 0, 0, 0, 0, 0, 0, 0, 0, 0, 0, 0, 0, 0, 0, 0, 0, 0, 0, 0, 0, 0, 0, 0, 0, 0, 0, 0, 0, 0, 0, 0, 0, 0, 0, 0, 0, 0, 0, 0, 0, 0, 0, 0, 0, 0, 0, 0, 0, 0, 0, 0, 0, 0, 0, 0, 0, 0, 0, 0, 0])
_k = set([(96, 98), (96, 142), (97, 99), (97, 143), (98, 100), (99, 101), (100, 102), (101, 103), (102, 104), (103, 105), (104, 106), (105, 107), (106, 108), (107, 109), (108, 110), (109, 111), (110, 112), (111, 113), (112, 114), (113, 115), (114, 116), (115, 117), (116, 118), (117, 119), (118, 120), (119, 121), (120, 122), (121, 123), (122, 124), (123, 125), (124, 126), (125, 127), (126, 128), (127, 129), (128, 130), (129, 131), (130, 132), (131, 133), (132, 134), (133, 135), (134, 136), (135, 137), (136, 138), (137, 139), (138, 140), (139, 141), (140, 142), (141, 143), (144, 161), (144, 366), (144, 375), (145, 160), (145, 335), (145, 374), (146, 159), (146, 334), (146, 343), (147, 158), (147, 342), (147, 351), (148, 157), (148, 350), (148, 358), (149, 156), (149, 359), (149, 367), (150, 162), (150, 360), (150, 369), (151, 163), (151, 328), (151, 368), (152, 164), (152, 329), (152, 336), (153, 165), (153, 337), (153, 345), (154, 166), (154, 344), (154, 352), (155, 167), (155, 353), (155, 361), (156, 356), (156, 365), (157, 348), (157, 357), (158, 340), (158, 349), (159, 333), (159, 341), (160, 332), (160, 373), (161, 364), (161, 372), (162, 362), (162, 370), (163, 330), (163, 371), (164, 331), (164, 338), (165, 339), (165, 346), (166, 347), (166, 354), (167, 355), (167, 363), (240, 242), (240, 244), (240, 248), (241, 243), (241, 245), (241, 248), (242, 246), (242, 249), (243, 252), (244, 246), (244, 251), (245, 247), (245, 251), (246, 250), (247, 253), (249, 250), (249, 254), (250, 255), (252, 279), (253, 267), (254, 303), (255, 291), (256, 257), (256, 268), (256, 280), (257, 258), (258, 259), (259, 260), (260, 261), (261, 262), (262, 263), (263, 264), (264, 265), (265, 266), (266, 267), (268, 269), (268, 292), (269, 270), (270, 271), (271, 272), (272, 273), (273, 274), (274, 275), (275, 276), (276, 277), (277, 278), (278, 279), (280, 377), (281, 282), (281, 376), (282, 283), (283, 284), (284, 285), (285, 286), (286, 287), (287, 288), (288, 289), (289, 290), (290, 291), (292, 379), (293, 294), (293, 378), (294, 295), (295, 296), (296, 297), (297, 298), (298, 299), (299, 300), (300, 301), (301, 302), (302, 303), (304, 306), (304, 326), (305, 307), (305, 327), (306, 308), (307, 309), (308, 310), (309, 311), (310, 312), (311, 313), (312, 314), (313, 315), (314, 316), (315, 317), (316, 318), (317, 319), (318, 320), (319, 321), (320, 322), (321, 323), (322, 324), (323, 325), (324, 326), (325, 327), (328, 329), (330, 331), (332, 333), (334, 335), (336, 337), (338, 339), (340, 341), (342, 343), (344, 345), (346, 347), (348, 349), (350, 351), (352, 353), (354, 355), (356, 357), (358, 359), (360, 361), (362, 363), (364, 365), (366, 367), (368, 369), (370, 371), (372, 373), (374, 375), (376, 377), (376, 378), (377, 379), (378, 379), (380, 382), (380, 402), (381, 383), (381, 403), (382, 384), (383, 385), (384, 386), (385, 387), (386, 388), (387, 389), (388, 390), (389, 391), (390, 392), (391, 393), (392, 394), (393, 395), (394, 396), (395, 397), (396, 398), (397, 399), (398, 400), (399, 401), (400, 402), (401, 403)])
me_cylinder.attributes.new('sharp_edge', 'BOOLEAN', 'EDGE').data.foreach_set('value', [ (min(e.vertices), max(e.vertices)) in _k for e in me_cylinder.edges])
me_cylinder.materials.append(mat_metal)
me_cylinder.materials.append(mat_paint)
me_cylinder.use_remesh_preserve_volume = False
me_cylinder.use_remesh_preserve_attributes = False
me_cylinder.use_mirror_vertex_groups = False
me_cylinder.update()

# ---- objects
ob_cylinder = bpy.data.objects.new('Cylinder', me_cylinder)
ob_lamp = bpy.data.objects.new('Lamp', light_lamp)
ob_camera = bpy.data.objects.new('Camera', cam_camera)

# ---- transforms, parenting, visibility, modifiers, constraints
ob_cylinder.location = (0.0, 0.0, 0.0)
ob_cylinder.lineart.crease_threshold = 0.0
_m = ob_cylinder.modifiers.new('Auto Smooth', 'NODES')
_m.node_group = ng_auto_smooth
_gi = [s.identifier for s in ng_auto_smooth.interface.items_tree if s.item_type == 'SOCKET' and s.in_out == 'INPUT']
_m[_gi[1]] = 1.571  # Angle
ob_lamp.location = (4.076, 1.005, 5.904)
ob_lamp.rotation_euler = (0.6503, 0.05522, 1.866)
ob_lamp.lock_rotations_4d = False
ob_lamp.empty_display_type = 'ARROWS'
ob_lamp.color = (0.0, 0.0, 0.0, 0.0)
ob_lamp.lineart.crease_threshold = 0.0
ob_camera.location = (7.481, -6.508, 5.344)
ob_camera.rotation_euler = (1.109, 0.0, 0.8149)
ob_camera.lock_rotations_4d = False
ob_camera.empty_display_type = 'ARROWS'
ob_camera.color = (0.0, 0.0, 0.0, 0.0)
ob_camera.display_type = 'WIRE'
ob_camera.lineart.crease_threshold = 0.0

# ---- collection membership
col_collection_1.objects.link(ob_cylinder)
col_collection_1.objects.link(ob_lamp)
col_collection_1.objects.link(ob_camera)

# ---- scene / render settings (as saved in the file)
scene.camera = ob_camera
scene.frame_start = 1; scene.frame_end = 250; scene.frame_set(1)
scene.render.engine = 'BLENDER_EEVEE_NEXT'
scene.render.resolution_percentage = 50
scene.render.dither_intensity = 0.0
scene.cycles.use_denoising = False
scene.cycles.samples = 128
scene.cycles.sampling_pattern = 'TABULATED_SOBOL'
scene.cycles.light_sampling_threshold = 0.0
scene.cycles.use_adaptive_sampling = False
scene.cycles.use_light_tree = False
scene.cycles.blur_glossy = 0.0
scene.cycles.sample_clamp_indirect = 0.0
scene.view_settings.view_transform = 'Standard'
bpy.context.view_layer.update()
